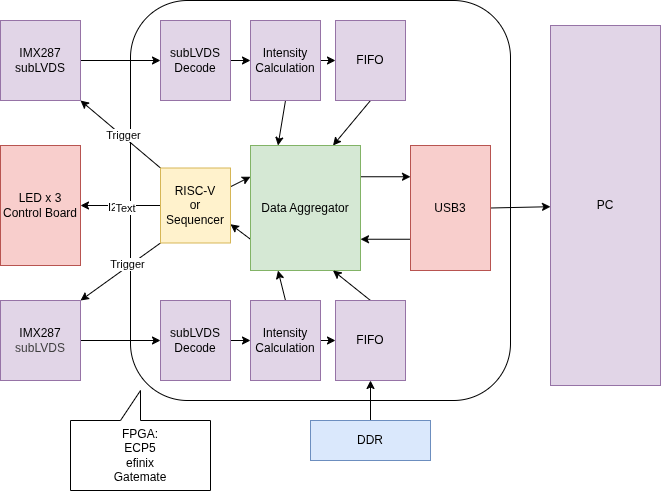

The diagram above was exported from draw.io. Its source (the exported page's mxGraphModel, read from the mxfile embedded in the PNG):
<mxGraphModel dx="1500" dy="956" grid="1" gridSize="10" guides="1" tooltips="1" connect="1" arrows="1" fold="1" page="1" pageScale="1" pageWidth="850" pageHeight="1100" background="#ffffff" math="0" shadow="0">
  <root>
    <mxCell id="0" />
    <mxCell id="1" parent="0" />
    <mxCell id="110" value="" style="rounded=1;whiteSpace=wrap;html=1;" vertex="1" parent="1">
      <mxGeometry x="230" y="110" width="380" height="400" as="geometry" />
    </mxCell>
    <mxCell id="89" style="edgeStyle=none;html=1;exitX=1;exitY=0.5;exitDx=0;exitDy=0;entryX=0;entryY=0.5;entryDx=0;entryDy=0;" edge="1" parent="1" source="2" target="82">
      <mxGeometry relative="1" as="geometry" />
    </mxCell>
    <mxCell id="2" value="IMX287&lt;div&gt;subLVDS&lt;/div&gt;" style="rounded=0;whiteSpace=wrap;html=1;fillColor=#e1d5e7;strokeColor=#9673a6;" parent="1" vertex="1">
      <mxGeometry x="100" y="130" width="80" height="80" as="geometry" />
    </mxCell>
    <mxCell id="101" style="edgeStyle=none;html=1;exitX=1;exitY=0.5;exitDx=0;exitDy=0;entryX=0;entryY=0.5;entryDx=0;entryDy=0;" edge="1" parent="1" source="4" target="98">
      <mxGeometry relative="1" as="geometry" />
    </mxCell>
    <mxCell id="4" value="&lt;span style=&quot;color: rgb(0, 0, 0);&quot;&gt;IMX287&lt;/span&gt;&lt;div style=&quot;color: rgb(63, 63, 63); scrollbar-color: rgb(226, 226, 226) rgb(251, 251, 251);&quot;&gt;subLVDS&lt;/div&gt;" style="rounded=0;whiteSpace=wrap;html=1;fillColor=#e1d5e7;strokeColor=#9673a6;" parent="1" vertex="1">
      <mxGeometry x="100" y="410" width="80" height="80" as="geometry" />
    </mxCell>
    <mxCell id="6" value="LED x 3&lt;div&gt;Control Board&lt;/div&gt;" style="rounded=0;whiteSpace=wrap;html=1;fillColor=#f8cecc;strokeColor=#b85450;" parent="1" vertex="1">
      <mxGeometry x="100" y="255" width="80" height="120" as="geometry" />
    </mxCell>
    <mxCell id="7" value="PC" style="rounded=0;whiteSpace=wrap;html=1;fillColor=#e1d5e7;strokeColor=#9673a6;" parent="1" vertex="1">
      <mxGeometry x="650" y="135" width="110" height="360" as="geometry" />
    </mxCell>
    <mxCell id="44" style="edgeStyle=none;html=1;exitX=0;exitY=0.5;exitDx=0;exitDy=0;entryX=1;entryY=0.5;entryDx=0;entryDy=0;" parent="1" source="41" target="6" edge="1">
      <mxGeometry relative="1" as="geometry" />
    </mxCell>
    <mxCell id="49" value="I2C3" style="edgeLabel;html=1;align=center;verticalAlign=middle;resizable=0;points=[];" parent="44" vertex="1" connectable="0">
      <mxGeometry x="0.0598" y="1" relative="1" as="geometry">
        <mxPoint as="offset" />
      </mxGeometry>
    </mxCell>
    <mxCell id="112" value="Text" style="edgeLabel;html=1;align=center;verticalAlign=middle;resizable=0;points=[];" vertex="1" connectable="0" parent="44">
      <mxGeometry x="-0.1209" y="2" relative="1" as="geometry">
        <mxPoint as="offset" />
      </mxGeometry>
    </mxCell>
    <mxCell id="45" style="edgeStyle=none;html=1;exitX=0;exitY=0;exitDx=0;exitDy=0;entryX=1;entryY=1;entryDx=0;entryDy=0;" parent="1" source="41" target="2" edge="1">
      <mxGeometry relative="1" as="geometry" />
    </mxCell>
    <mxCell id="51" value="Trigger" style="edgeLabel;html=1;align=center;verticalAlign=middle;resizable=0;points=[];" parent="45" vertex="1" connectable="0">
      <mxGeometry x="-0.0426" y="-1" relative="1" as="geometry">
        <mxPoint as="offset" />
      </mxGeometry>
    </mxCell>
    <mxCell id="46" style="edgeStyle=none;html=1;exitX=0;exitY=1;exitDx=0;exitDy=0;entryX=1;entryY=0;entryDx=0;entryDy=0;" parent="1" source="41" target="4" edge="1">
      <mxGeometry relative="1" as="geometry" />
    </mxCell>
    <mxCell id="52" value="Trigger" style="edgeLabel;html=1;align=center;verticalAlign=middle;resizable=0;points=[];" parent="46" vertex="1" connectable="0">
      <mxGeometry x="-0.178" y="-3" relative="1" as="geometry">
        <mxPoint as="offset" />
      </mxGeometry>
    </mxCell>
    <mxCell id="95" style="edgeStyle=none;html=1;exitX=1;exitY=0.25;exitDx=0;exitDy=0;entryX=0;entryY=0.25;entryDx=0;entryDy=0;" edge="1" parent="1" source="41" target="91">
      <mxGeometry relative="1" as="geometry" />
    </mxCell>
    <mxCell id="41" value="RISC-V&lt;div&gt;or&lt;/div&gt;&lt;div&gt;Sequencer&lt;/div&gt;" style="rounded=0;whiteSpace=wrap;html=1;fillColor=#fff2cc;strokeColor=#d6b656;" parent="1" vertex="1">
      <mxGeometry x="260" y="277.5" width="70" height="75" as="geometry" />
    </mxCell>
    <mxCell id="90" style="edgeStyle=none;html=1;exitX=1;exitY=0.5;exitDx=0;exitDy=0;entryX=0;entryY=0.5;entryDx=0;entryDy=0;" edge="1" parent="1" source="82" target="84">
      <mxGeometry relative="1" as="geometry" />
    </mxCell>
    <mxCell id="82" value="subLVDS&lt;div&gt;Decode&lt;/div&gt;" style="rounded=0;whiteSpace=wrap;html=1;fillColor=#e1d5e7;strokeColor=#9673a6;" vertex="1" parent="1">
      <mxGeometry x="260" y="130" width="70" height="80" as="geometry" />
    </mxCell>
    <mxCell id="92" style="edgeStyle=none;html=1;exitX=0.5;exitY=1;exitDx=0;exitDy=0;entryX=0.25;entryY=0;entryDx=0;entryDy=0;" edge="1" parent="1" source="84" target="91">
      <mxGeometry relative="1" as="geometry" />
    </mxCell>
    <mxCell id="108" style="edgeStyle=none;html=1;exitX=1;exitY=0.5;exitDx=0;exitDy=0;entryX=0;entryY=0.5;entryDx=0;entryDy=0;" edge="1" parent="1" source="84" target="87">
      <mxGeometry relative="1" as="geometry" />
    </mxCell>
    <mxCell id="84" value="Intensity Calculation" style="rounded=0;whiteSpace=wrap;html=1;fillColor=#e1d5e7;strokeColor=#9673a6;" vertex="1" parent="1">
      <mxGeometry x="350" y="130" width="70" height="80" as="geometry" />
    </mxCell>
    <mxCell id="86" style="edgeStyle=none;html=1;exitX=1;exitY=0.5;exitDx=0;exitDy=0;" edge="1" parent="1" source="85" target="7">
      <mxGeometry relative="1" as="geometry" />
    </mxCell>
    <mxCell id="107" style="edgeStyle=none;html=1;exitX=0;exitY=0.75;exitDx=0;exitDy=0;entryX=1;entryY=0.75;entryDx=0;entryDy=0;" edge="1" parent="1" source="85" target="91">
      <mxGeometry relative="1" as="geometry" />
    </mxCell>
    <mxCell id="85" value="USB3" style="rounded=0;whiteSpace=wrap;html=1;fillColor=#f8cecc;strokeColor=#b85450;" vertex="1" parent="1">
      <mxGeometry x="510" y="255" width="80" height="125" as="geometry" />
    </mxCell>
    <mxCell id="93" style="edgeStyle=none;html=1;exitX=0.5;exitY=1;exitDx=0;exitDy=0;entryX=0.75;entryY=0;entryDx=0;entryDy=0;" edge="1" parent="1" source="87" target="91">
      <mxGeometry relative="1" as="geometry" />
    </mxCell>
    <mxCell id="87" value="FIFO" style="rounded=0;whiteSpace=wrap;html=1;fillColor=#e1d5e7;strokeColor=#9673a6;" vertex="1" parent="1">
      <mxGeometry x="435" y="130" width="70" height="80" as="geometry" />
    </mxCell>
    <mxCell id="96" style="edgeStyle=none;html=1;exitX=0;exitY=0.75;exitDx=0;exitDy=0;entryX=1;entryY=0.75;entryDx=0;entryDy=0;" edge="1" parent="1" source="91" target="41">
      <mxGeometry relative="1" as="geometry" />
    </mxCell>
    <mxCell id="104" style="edgeStyle=none;html=1;exitX=1;exitY=0.25;exitDx=0;exitDy=0;entryX=0;entryY=0.25;entryDx=0;entryDy=0;" edge="1" parent="1" source="91" target="85">
      <mxGeometry relative="1" as="geometry" />
    </mxCell>
    <mxCell id="91" value="Data Aggregator" style="rounded=0;whiteSpace=wrap;html=1;fillColor=#d5e8d4;strokeColor=#82b366;" vertex="1" parent="1">
      <mxGeometry x="350" y="255" width="110" height="125" as="geometry" />
    </mxCell>
    <mxCell id="106" style="edgeStyle=none;html=1;exitX=0.5;exitY=0;exitDx=0;exitDy=0;entryX=0.5;entryY=1;entryDx=0;entryDy=0;" edge="1" parent="1" source="94" target="100">
      <mxGeometry relative="1" as="geometry" />
    </mxCell>
    <mxCell id="94" value="DDR" style="rounded=0;whiteSpace=wrap;html=1;fillColor=#dae8fc;strokeColor=#6c8ebf;" vertex="1" parent="1">
      <mxGeometry x="410" y="530" width="120" height="40" as="geometry" />
    </mxCell>
    <mxCell id="97" style="edgeStyle=none;html=1;exitX=1;exitY=0.5;exitDx=0;exitDy=0;entryX=0;entryY=0.5;entryDx=0;entryDy=0;" edge="1" parent="1" source="98" target="99">
      <mxGeometry relative="1" as="geometry" />
    </mxCell>
    <mxCell id="98" value="subLVDS&lt;div&gt;Decode&lt;/div&gt;" style="rounded=0;whiteSpace=wrap;html=1;fillColor=#e1d5e7;strokeColor=#9673a6;" vertex="1" parent="1">
      <mxGeometry x="260" y="410" width="70" height="80" as="geometry" />
    </mxCell>
    <mxCell id="102" style="edgeStyle=none;html=1;exitX=0.5;exitY=0;exitDx=0;exitDy=0;entryX=0.25;entryY=1;entryDx=0;entryDy=0;" edge="1" parent="1" source="99" target="91">
      <mxGeometry relative="1" as="geometry" />
    </mxCell>
    <mxCell id="109" style="edgeStyle=none;html=1;exitX=1;exitY=0.5;exitDx=0;exitDy=0;" edge="1" parent="1" source="99" target="100">
      <mxGeometry relative="1" as="geometry" />
    </mxCell>
    <mxCell id="99" value="Intensity Calculation" style="rounded=0;whiteSpace=wrap;html=1;fillColor=#e1d5e7;strokeColor=#9673a6;" vertex="1" parent="1">
      <mxGeometry x="350" y="410" width="70" height="80" as="geometry" />
    </mxCell>
    <mxCell id="103" style="edgeStyle=none;html=1;exitX=0.5;exitY=0;exitDx=0;exitDy=0;entryX=0.75;entryY=1;entryDx=0;entryDy=0;" edge="1" parent="1" source="100" target="91">
      <mxGeometry relative="1" as="geometry" />
    </mxCell>
    <mxCell id="100" value="FIFO" style="rounded=0;whiteSpace=wrap;html=1;fillColor=#e1d5e7;strokeColor=#9673a6;" vertex="1" parent="1">
      <mxGeometry x="435" y="410" width="70" height="80" as="geometry" />
    </mxCell>
    <mxCell id="111" value="FPGA:&lt;div&gt;ECP5&lt;/div&gt;&lt;div&gt;efinix&lt;/div&gt;&lt;div&gt;Gatemate&lt;/div&gt;" style="shape=callout;whiteSpace=wrap;html=1;perimeter=calloutPerimeter;direction=west;" vertex="1" parent="1">
      <mxGeometry x="170" y="500" width="140" height="100" as="geometry" />
    </mxCell>
  </root>
</mxGraphModel>